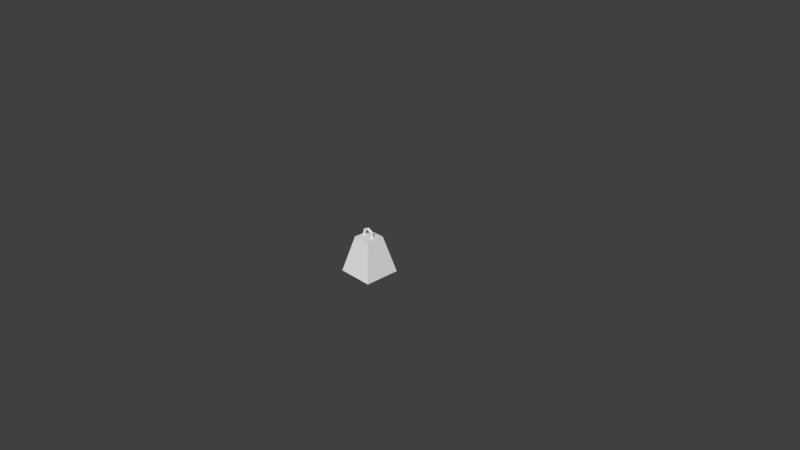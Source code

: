 # Source: Weight.blend  (saved by Blender 2.79.0; exported with 4.5.12 LTS)
import bpy
from mathutils import Matrix  # noqa: F401  (used for matrix-valued properties, if any)

bpy.ops.wm.read_factory_settings(use_empty=True)
scene = bpy.context.scene
scene.name = 'Scene'

# ---- collections
col_collection_1 = bpy.data.collections.new('Collection 1'); scene.collection.children.link(col_collection_1)

# ---- materials (node trees are filled in below, after node groups)
mat_material = bpy.data.materials.new('Material')
mat_material.alpha_threshold = 0.0
mat_material.use_transparent_shadow = False
mat_material.roughness = 0.5
mat_material.line_color = (0.0, 0.0, 0.0, 1.0)

# ---- material node trees

# ---- world
world_world = bpy.data.worlds.new('World'); scene.world = world_world
world_world.color = (0.05088, 0.05088, 0.05088)
world_world.use_sun_shadow = False
world_world.sun_shadow_jitter_overblur = 0.0
world_world.cycles.sampling_method = 'MANUAL'

# ---- cameras
cam_camera = bpy.data.cameras.new('Camera')
cam_camera.clip_end = 100.0
cam_camera.lens = 35.0
cam_camera.sensor_width = 32.0
cam_camera.sensor_height = 18.0
cam_camera.ortho_scale = 7.314
cam_camera.dof.focus_distance = 0.0
cam_camera.dof.aperture_fstop = 128.0

# ---- meshes
me_cube = bpy.data.meshes.new('Cube')
me_cube.from_pydata([(-0.104, -0.001821, 0.2531), (-0.09423, 0.0155, 0.2553), (-0.0747, 0.0155, 0.2596), (-0.06493, -0.001821, 0.2618), (-0.0747, -0.01914, 0.2596), (-0.09423, -0.01914, 0.2553), (-0.05037, -0.001821, 0.1849), (-0.04597, 0.0155, 0.1939), (-0.03716, 0.0155, 0.2118), (-0.03276, -0.001821, 0.2208), (-0.03716, -0.01914, 0.2118), (-0.04597, -0.01914, 0.1939), (0.0364, -0.001821, 0.1843), (0.03213, 0.0155, 0.1933), (0.02358, 0.0155, 0.2114), (0.0193, -0.001821, 0.2205), (0.02358, -0.01914, 0.2114), (0.03213, -0.01914, 0.1933), (0.09099, -0.001821, 0.2518), (0.08125, 0.0155, 0.254), (0.06179, 0.0155, 0.2586), (0.05205, -0.001821, 0.2609), (0.06179, -0.01914, 0.2586), (0.08125, -0.01914, 0.254), (0.07228, -0.001821, 0.3365), (0.06442, 0.0155, 0.3303), (0.04869, 0.0155, 0.3179), (0.04083, -0.001821, 0.3118), (0.04869, -0.01914, 0.3179), (0.06442, -0.01914, 0.3303), (-0.005636, -0.001821, 0.3747), (-0.005707, 0.0155, 0.3647), (-0.005849, 0.0155, 0.3447), (-0.00592, -0.001821, 0.3347), (-0.005849, -0.01914, 0.3447), (-0.005707, -0.01914, 0.3647), (-0.08408, -0.001821, 0.3376), (-0.07631, 0.0155, 0.3313), (-0.06076, 0.0155, 0.3187), (-0.05299, -0.001821, 0.3124), (-0.06076, -0.01914, 0.3187), (-0.07631, -0.01914, 0.3313), (0.25, 0.25, -0.25), (0.25, -0.25, -0.25), (-0.25, -0.25, -0.25), (-0.25, 0.25, -0.25), (0.125, 0.125, 0.25), (0.125, -0.125, 0.25), (-0.125, -0.125, 0.25), (-0.125, 0.125, 0.25)], [], [(0, 1, 7, 6), (1, 2, 8, 7), (2, 3, 9, 8), (3, 4, 10, 9), (4, 5, 11, 10), (0, 6, 11, 5), (6, 7, 13, 12), (7, 8, 14, 13), (8, 9, 15, 14), (9, 10, 16, 15), (10, 11, 17, 16), (11, 6, 12, 17), (12, 13, 19, 18), (13, 14, 20, 19), (14, 15, 21, 20), (15, 16, 22, 21), (16, 17, 23, 22), (17, 12, 18, 23), (18, 19, 25, 24), (19, 20, 26, 25), (20, 21, 27, 26), (21, 22, 28, 27), (22, 23, 29, 28), (23, 18, 24, 29), (24, 25, 31, 30), (25, 26, 32, 31), (26, 27, 33, 32), (27, 28, 34, 33), (28, 29, 35, 34), (29, 24, 30, 35), (30, 31, 37, 36), (31, 32, 38, 37), (32, 33, 39, 38), (33, 34, 40, 39), (34, 35, 41, 40), (35, 30, 36, 41), (36, 37, 1, 0), (37, 38, 2, 1), (38, 39, 3, 2), (39, 40, 4, 3), (40, 41, 5, 4), (41, 36, 0, 5), (42, 43, 44, 45), (46, 49, 48, 47), (42, 46, 47, 43), (43, 47, 48, 44), (44, 48, 49, 45), (46, 42, 45, 49)])
_uv = me_cube.uv_layers.new(name='UVMap')
_uv.uv.foreach_set('vector', [0.3911, 0.9338, 0.4026, 0.9337, 0.4026, 0.8735, 0.3911, 0.867, 0.6893, 0.6529, 0.6976, 0.6662, 0.737, 0.6547, 0.74, 0.6382, 0.4026, 0.9831, 0.4142, 0.9748, 0.4142, 0.9473, 0.4026, 0.951, 0.4142, 0.9748, 0.4257, 0.9831, 0.4257, 0.951, 0.4142, 0.9473, 0.6976, 0.8155, 0.6892, 0.8022, 0.6667, 0.8621, 0.68, 0.8621, 0.3911, 0.9338, 0.3911, 0.867, 0.3795, 0.8735, 0.3795, 0.9337, 0.4604, 0.9408, 0.4719, 0.9371, 0.4719, 0.8706, 0.4604, 0.867, 0.74, 0.6382, 0.737, 0.6547, 0.7687, 0.687, 0.7807, 0.6796, 0.4026, 0.951, 0.4142, 0.9473, 0.4142, 0.903, 0.4026, 0.8993, 0.4142, 0.9473, 0.4257, 0.951, 0.4257, 0.8993, 0.4142, 0.903, 0.68, 0.8621, 0.6667, 0.8621, 0.6892, 0.9219, 0.6976, 0.9086, 0.4488, 0.9371, 0.4604, 0.9408, 0.4604, 0.867, 0.4488, 0.8706, 0.368, 1.0, 0.3795, 0.9934, 0.3795, 0.9334, 0.368, 0.9333, 0.7807, 0.6796, 0.7687, 0.687, 0.7687, 0.7386, 0.7807, 0.746, 0.4026, 0.8993, 0.4142, 0.903, 0.4142, 0.8752, 0.4026, 0.867, 0.4142, 0.903, 0.4257, 0.8993, 0.4257, 0.867, 0.4142, 0.8752, 0.6976, 0.9086, 0.6892, 0.9219, 0.74, 0.9367, 0.737, 0.9202, 0.3564, 0.9934, 0.368, 1.0, 0.368, 0.9333, 0.3564, 0.9334, 0.368, 0.9333, 0.3795, 0.9334, 0.3795, 0.8736, 0.368, 0.867, 0.7807, 0.746, 0.7687, 0.7386, 0.737, 0.7708, 0.74, 0.7874, 0.495, 0.9186, 0.5065, 0.9149, 0.5065, 0.8706, 0.495, 0.867, 0.5065, 0.9149, 0.5181, 0.9186, 0.5181, 0.867, 0.5065, 0.8706, 0.737, 0.9202, 0.74, 0.9367, 0.7807, 0.8953, 0.7687, 0.8879, 0.3564, 0.9334, 0.368, 0.9333, 0.368, 0.867, 0.3564, 0.8736, 0.3449, 0.867, 0.3333, 0.8736, 0.3333, 0.9334, 0.3449, 0.9334, 0.74, 0.7874, 0.737, 0.7708, 0.6976, 0.7593, 0.6893, 0.7726, 0.4488, 0.867, 0.4373, 0.8736, 0.4373, 0.9135, 0.4488, 0.9135, 0.4373, 0.8736, 0.4257, 0.867, 0.4257, 0.9135, 0.4373, 0.9135, 0.7687, 0.8879, 0.7807, 0.8953, 0.7807, 0.8289, 0.7687, 0.8363, 0.3564, 0.8736, 0.3449, 0.867, 0.3449, 0.9334, 0.3564, 0.9334, 0.3449, 0.9334, 0.3333, 0.9334, 0.3333, 0.9934, 0.3449, 1.0, 0.6893, 0.7726, 0.6976, 0.7593, 0.68, 0.7128, 0.6667, 0.7128, 0.4488, 0.9135, 0.4373, 0.9135, 0.4373, 0.9534, 0.4488, 0.9601, 0.4373, 0.9135, 0.4257, 0.9135, 0.4257, 0.9601, 0.4373, 0.9534, 0.7687, 0.8363, 0.7807, 0.8289, 0.74, 0.7874, 0.737, 0.804, 0.3564, 0.9334, 0.3449, 0.9334, 0.3449, 1.0, 0.3564, 0.9934, 0.3911, 1.0, 0.4026, 0.9933, 0.4026, 0.9337, 0.3911, 0.9338, 0.6667, 0.7128, 0.68, 0.7128, 0.6976, 0.6662, 0.6893, 0.6529, 0.4719, 0.9186, 0.4834, 0.915, 0.4834, 0.8707, 0.4719, 0.867, 0.4834, 0.915, 0.495, 0.9186, 0.495, 0.867, 0.4834, 0.8707, 0.737, 0.804, 0.74, 0.7874, 0.6892, 0.8022, 0.6976, 0.8155, 0.3795, 0.9933, 0.3911, 1.0, 0.3911, 0.9338, 0.3795, 0.9337, 1.0, 0.4254, 0.6667, 0.4254, 0.6667, 0.0, 1.0, 2.536e-08, 0.8333, 0.4254, 0.8333, 0.6382, 0.6667, 0.6382, 0.6667, 0.4254, 0.6667, 0.0, 0.5833, 0.4385, 0.4167, 0.4385, 0.3333, 1.788e-07, 0.6667, 0.4385, 0.5833, 0.867, 0.4167, 0.867, 0.3333, 0.4385, 0.3333, -2.98e-08, 0.25, 0.4385, 0.08333, 0.4385, -2.98e-08, 5.96e-08, 0.08333, 0.867, 0.0, 0.4385, 0.3333, 0.4385, 0.25, 0.867])
me_cube.materials.append(mat_material)
me_cube.use_remesh_preserve_volume = False
me_cube.use_remesh_preserve_attributes = False
me_cube.use_mirror_vertex_groups = False
me_cube.update()

# ---- objects
ob_cube = bpy.data.objects.new('Cube', me_cube)
ob_camera = bpy.data.objects.new('Camera', cam_camera)

# ---- transforms, parenting, visibility, modifiers, constraints
ob_cube.location = (0.0, 0.0, 0.0)
ob_cube.lock_rotations_4d = False
ob_cube.empty_display_type = 'ARROWS'
ob_cube.lineart.crease_threshold = 0.0
ob_camera.location = (7.481, -6.508, 5.344)
ob_camera.rotation_euler = (1.109, 0.0, 0.8149)
ob_camera.lock_rotations_4d = False
ob_camera.empty_display_type = 'ARROWS'
ob_camera.color = (0.0, 0.0, 0.0, 0.0)
ob_camera.display_type = 'WIRE'
ob_camera.lineart.crease_threshold = 0.0

# ---- collection membership
col_collection_1.objects.link(ob_cube)
col_collection_1.objects.link(ob_camera)

# ---- scene / render settings (as saved in the file)
scene.camera = ob_camera
scene.frame_start = 1; scene.frame_end = 250; scene.frame_set(1)
scene.render.engine = 'BLENDER_EEVEE_NEXT'
scene.render.resolution_percentage = 50
scene.render.dither_intensity = 0.0
scene.cycles.use_denoising = False
scene.cycles.samples = 128
scene.cycles.sampling_pattern = 'TABULATED_SOBOL'
scene.cycles.light_sampling_threshold = 0.0
scene.cycles.use_adaptive_sampling = False
scene.cycles.use_light_tree = False
scene.cycles.blur_glossy = 0.0
scene.cycles.sample_clamp_indirect = 0.0
scene.view_settings.view_transform = 'Standard'
bpy.context.view_layer.update()

# ---- added for rendering (the .blend has no usable light): sun
light_auto_sun = bpy.data.lights.new('AutoSun', 'SUN')
light_auto_sun.energy = 3.0
light_auto_sun.angle = 0.0523599
ob_auto_sun = bpy.data.objects.new('AutoSun', light_auto_sun)
scene.collection.objects.link(ob_auto_sun)
ob_auto_sun.rotation_euler = (0.872665, 0.174533, 0.523599)
bpy.context.view_layer.update()
